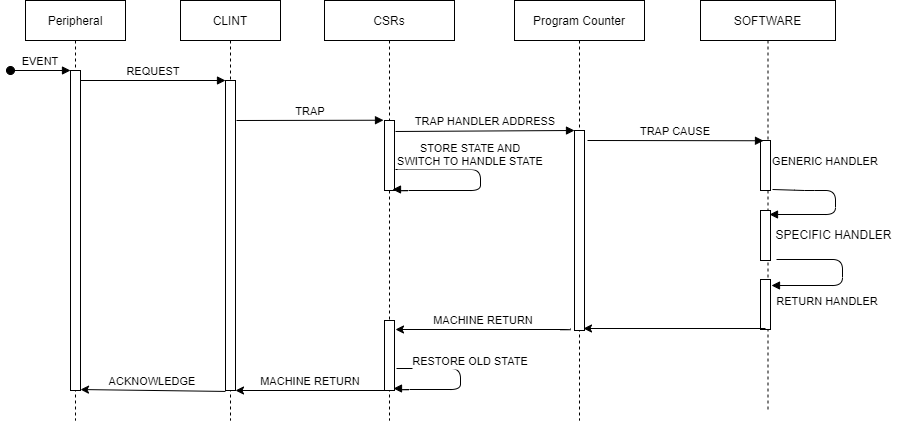

The diagram above was exported from draw.io. Its source (the exported page's mxGraphModel, read from the mxfile embedded in the PNG):
<mxGraphModel dx="1050" dy="549" grid="1" gridSize="10" guides="1" tooltips="1" connect="1" arrows="1" fold="1" page="0" pageScale="1" pageWidth="850" pageHeight="1100" math="0" shadow="0">
  <root>
    <mxCell id="0" />
    <mxCell id="1" parent="0" />
    <mxCell id="3nuBFxr9cyL0pnOWT2aG-1" value="Peripheral" style="shape=umlLifeline;perimeter=lifelinePerimeter;container=1;collapsible=0;recursiveResize=0;rounded=0;shadow=0;strokeWidth=1;" parent="1" vertex="1">
      <mxGeometry x="120" y="80" width="100" height="420" as="geometry" />
    </mxCell>
    <mxCell id="3nuBFxr9cyL0pnOWT2aG-2" value="" style="points=[];perimeter=orthogonalPerimeter;rounded=0;shadow=0;strokeWidth=1;" parent="3nuBFxr9cyL0pnOWT2aG-1" vertex="1">
      <mxGeometry x="45" y="70" width="10" height="320" as="geometry" />
    </mxCell>
    <mxCell id="3nuBFxr9cyL0pnOWT2aG-3" value="EVENT" style="verticalAlign=bottom;startArrow=oval;endArrow=block;startSize=8;shadow=0;strokeWidth=1;" parent="3nuBFxr9cyL0pnOWT2aG-1" target="3nuBFxr9cyL0pnOWT2aG-2" edge="1">
      <mxGeometry relative="1" as="geometry">
        <mxPoint x="-15" y="70" as="sourcePoint" />
      </mxGeometry>
    </mxCell>
    <mxCell id="3nuBFxr9cyL0pnOWT2aG-5" value="CLINT" style="shape=umlLifeline;perimeter=lifelinePerimeter;container=1;collapsible=0;recursiveResize=0;rounded=0;shadow=0;strokeWidth=1;" parent="1" vertex="1">
      <mxGeometry x="275" y="80" width="100" height="420" as="geometry" />
    </mxCell>
    <mxCell id="3nuBFxr9cyL0pnOWT2aG-6" value="" style="points=[];perimeter=orthogonalPerimeter;rounded=0;shadow=0;strokeWidth=1;" parent="3nuBFxr9cyL0pnOWT2aG-5" vertex="1">
      <mxGeometry x="45" y="80" width="10" height="310" as="geometry" />
    </mxCell>
    <mxCell id="avjEXnm1L65SKE_P1i2M-4" value="TRAP" style="verticalAlign=bottom;endArrow=block;entryX=-0.1;entryY=-0.004;shadow=0;strokeWidth=1;entryDx=0;entryDy=0;entryPerimeter=0;" parent="3nuBFxr9cyL0pnOWT2aG-5" target="avjEXnm1L65SKE_P1i2M-6" edge="1">
      <mxGeometry relative="1" as="geometry">
        <mxPoint x="56" y="120" as="sourcePoint" />
        <mxPoint x="231" y="120.00000000000011" as="targetPoint" />
      </mxGeometry>
    </mxCell>
    <mxCell id="3nuBFxr9cyL0pnOWT2aG-8" value="REQUEST" style="verticalAlign=bottom;endArrow=block;entryX=0;entryY=0;shadow=0;strokeWidth=1;" parent="1" source="3nuBFxr9cyL0pnOWT2aG-2" target="3nuBFxr9cyL0pnOWT2aG-6" edge="1">
      <mxGeometry relative="1" as="geometry">
        <mxPoint x="275" y="160" as="sourcePoint" />
      </mxGeometry>
    </mxCell>
    <mxCell id="avjEXnm1L65SKE_P1i2M-1" value="SOFTWARE" style="shape=umlLifeline;perimeter=lifelinePerimeter;container=1;collapsible=0;recursiveResize=0;rounded=0;shadow=0;strokeWidth=1;" parent="1" vertex="1">
      <mxGeometry x="795" y="80" width="135" height="410" as="geometry" />
    </mxCell>
    <mxCell id="avjEXnm1L65SKE_P1i2M-2" value="" style="points=[];perimeter=orthogonalPerimeter;rounded=0;shadow=0;strokeWidth=1;" parent="avjEXnm1L65SKE_P1i2M-1" vertex="1">
      <mxGeometry x="60" y="140" width="10" height="50" as="geometry" />
    </mxCell>
    <mxCell id="avjEXnm1L65SKE_P1i2M-17" value="GENERIC HANDLER" style="verticalAlign=bottom;endArrow=block;shadow=0;strokeWidth=1;entryX=1.4;entryY=0.08;entryDx=0;entryDy=0;entryPerimeter=0;exitX=1.3;exitY=0.98;exitDx=0;exitDy=0;exitPerimeter=0;" parent="avjEXnm1L65SKE_P1i2M-1" edge="1">
      <mxGeometry x="-0.3071" y="20" relative="1" as="geometry">
        <mxPoint x="72" y="189" as="sourcePoint" />
        <mxPoint x="69" y="214" as="targetPoint" />
        <Array as="points">
          <mxPoint x="104" y="190" />
          <mxPoint x="135" y="190" />
          <mxPoint x="135" y="214" />
        </Array>
        <mxPoint as="offset" />
      </mxGeometry>
    </mxCell>
    <mxCell id="avjEXnm1L65SKE_P1i2M-36" value="" style="points=[];perimeter=orthogonalPerimeter;rounded=0;shadow=0;strokeWidth=1;" parent="avjEXnm1L65SKE_P1i2M-1" vertex="1">
      <mxGeometry x="60" y="210" width="10" height="50" as="geometry" />
    </mxCell>
    <mxCell id="avjEXnm1L65SKE_P1i2M-38" value="" style="points=[];perimeter=orthogonalPerimeter;rounded=0;shadow=0;strokeWidth=1;" parent="avjEXnm1L65SKE_P1i2M-1" vertex="1">
      <mxGeometry x="60" y="279" width="10" height="50" as="geometry" />
    </mxCell>
    <mxCell id="avjEXnm1L65SKE_P1i2M-40" value="SPECIFIC HANDLER" style="text;html=1;strokeColor=none;fillColor=none;align=center;verticalAlign=middle;whiteSpace=wrap;rounded=0;" parent="avjEXnm1L65SKE_P1i2M-1" vertex="1">
      <mxGeometry x="71" y="220" width="125" height="30" as="geometry" />
    </mxCell>
    <mxCell id="avjEXnm1L65SKE_P1i2M-5" value="CSRs" style="shape=umlLifeline;perimeter=lifelinePerimeter;container=1;collapsible=0;recursiveResize=0;rounded=0;shadow=0;strokeWidth=1;" parent="1" vertex="1">
      <mxGeometry x="419" y="80" width="130" height="420" as="geometry" />
    </mxCell>
    <mxCell id="avjEXnm1L65SKE_P1i2M-6" value="" style="points=[];perimeter=orthogonalPerimeter;rounded=0;shadow=0;strokeWidth=1;" parent="avjEXnm1L65SKE_P1i2M-5" vertex="1">
      <mxGeometry x="60" y="120" width="10" height="70" as="geometry" />
    </mxCell>
    <mxCell id="avjEXnm1L65SKE_P1i2M-12" value="STORE STATE AND&#10;SWITCH TO HANDLE STATE" style="verticalAlign=bottom;endArrow=block;entryX=0.9;entryY=0.5;shadow=0;strokeWidth=1;entryDx=0;entryDy=0;entryPerimeter=0;edgeStyle=orthogonalEdgeStyle;exitX=1.2;exitY=0.25;exitDx=0;exitDy=0;exitPerimeter=0;" parent="avjEXnm1L65SKE_P1i2M-5" edge="1">
      <mxGeometry x="-0.2308" y="-1" relative="1" as="geometry">
        <mxPoint x="71" y="169" as="sourcePoint" />
        <mxPoint x="68" y="189" as="targetPoint" />
        <Array as="points">
          <mxPoint x="156" y="169" />
          <mxPoint x="156" y="190" />
          <mxPoint x="74" y="190" />
          <mxPoint x="74" y="189" />
        </Array>
        <mxPoint as="offset" />
      </mxGeometry>
    </mxCell>
    <mxCell id="avjEXnm1L65SKE_P1i2M-14" value="TRAP HANDLER ADDRESS" style="verticalAlign=bottom;endArrow=block;entryX=0;entryY=0;shadow=0;strokeWidth=1;exitX=1.1;exitY=0.157;exitDx=0;exitDy=0;exitPerimeter=0;" parent="avjEXnm1L65SKE_P1i2M-5" source="avjEXnm1L65SKE_P1i2M-6" edge="1">
      <mxGeometry relative="1" as="geometry">
        <mxPoint x="76" y="130" as="sourcePoint" />
        <mxPoint x="250" y="130.0000000000001" as="targetPoint" />
      </mxGeometry>
    </mxCell>
    <mxCell id="avjEXnm1L65SKE_P1i2M-39" value="" style="points=[];perimeter=orthogonalPerimeter;rounded=0;shadow=0;strokeWidth=1;" parent="avjEXnm1L65SKE_P1i2M-5" vertex="1">
      <mxGeometry x="60" y="320" width="10" height="70" as="geometry" />
    </mxCell>
    <mxCell id="avjEXnm1L65SKE_P1i2M-7" value="Program Counter" style="shape=umlLifeline;perimeter=lifelinePerimeter;container=1;collapsible=0;recursiveResize=0;rounded=0;shadow=0;strokeWidth=1;" parent="1" vertex="1">
      <mxGeometry x="609" y="80" width="130" height="420" as="geometry" />
    </mxCell>
    <mxCell id="avjEXnm1L65SKE_P1i2M-8" value="" style="points=[];perimeter=orthogonalPerimeter;rounded=0;shadow=0;strokeWidth=1;" parent="avjEXnm1L65SKE_P1i2M-7" vertex="1">
      <mxGeometry x="60" y="130" width="10" height="200" as="geometry" />
    </mxCell>
    <mxCell id="avjEXnm1L65SKE_P1i2M-15" value="TRAP CAUSE" style="verticalAlign=bottom;endArrow=block;entryX=0.3;entryY=0.005;shadow=0;strokeWidth=1;startArrow=none;entryDx=0;entryDy=0;entryPerimeter=0;exitX=1.3;exitY=0.05;exitDx=0;exitDy=0;exitPerimeter=0;" parent="1" source="avjEXnm1L65SKE_P1i2M-8" target="avjEXnm1L65SKE_P1i2M-2" edge="1">
      <mxGeometry relative="1" as="geometry">
        <mxPoint x="689" y="220.95000000000005" as="sourcePoint" />
        <mxPoint x="860" y="210.0000000000001" as="targetPoint" />
      </mxGeometry>
    </mxCell>
    <mxCell id="avjEXnm1L65SKE_P1i2M-20" value="RETURN HANDLER" style="verticalAlign=bottom;endArrow=block;shadow=0;strokeWidth=1;entryX=1.1;entryY=0.12;entryDx=0;entryDy=0;entryPerimeter=0;" parent="1" target="avjEXnm1L65SKE_P1i2M-38" edge="1">
      <mxGeometry x="0.3165" y="25" relative="1" as="geometry">
        <mxPoint x="871" y="339" as="sourcePoint" />
        <mxPoint x="870" y="407" as="targetPoint" />
        <Array as="points">
          <mxPoint x="937" y="339" />
          <mxPoint x="937" y="365" />
        </Array>
        <mxPoint as="offset" />
      </mxGeometry>
    </mxCell>
    <mxCell id="avjEXnm1L65SKE_P1i2M-24" value="" style="verticalAlign=bottom;endArrow=classic;shadow=0;strokeWidth=1;endFill=1;edgeStyle=orthogonalEdgeStyle;entryX=1.3;entryY=0.99;entryDx=0;entryDy=0;entryPerimeter=0;exitX=0;exitY=0.92;exitDx=0;exitDy=0;exitPerimeter=0;" parent="1" edge="1">
      <mxGeometry relative="1" as="geometry">
        <mxPoint x="860" y="408" as="sourcePoint" />
        <mxPoint x="678" y="408" as="targetPoint" />
      </mxGeometry>
    </mxCell>
    <mxCell id="avjEXnm1L65SKE_P1i2M-30" value="MACHINE RETURN" style="verticalAlign=bottom;endArrow=classic;shadow=0;strokeWidth=1;exitX=0.1;exitY=0.995;exitDx=0;exitDy=0;exitPerimeter=0;endFill=1;edgeStyle=orthogonalEdgeStyle;" parent="1" edge="1">
      <mxGeometry relative="1" as="geometry">
        <mxPoint x="665" y="408" as="sourcePoint" />
        <mxPoint x="490" y="409" as="targetPoint" />
        <Array as="points">
          <mxPoint x="665" y="409" />
        </Array>
      </mxGeometry>
    </mxCell>
    <mxCell id="avjEXnm1L65SKE_P1i2M-33" value="ACKNOWLEDGE" style="verticalAlign=bottom;endArrow=classic;shadow=0;strokeWidth=1;endFill=1;exitX=0;exitY=1.003;exitDx=0;exitDy=0;exitPerimeter=0;entryX=1;entryY=0.997;entryDx=0;entryDy=0;entryPerimeter=0;" parent="1" source="3nuBFxr9cyL0pnOWT2aG-6" target="3nuBFxr9cyL0pnOWT2aG-2" edge="1">
      <mxGeometry relative="1" as="geometry">
        <mxPoint x="342" y="416.94000000000005" as="sourcePoint" />
        <mxPoint x="185" y="417" as="targetPoint" />
      </mxGeometry>
    </mxCell>
    <mxCell id="avjEXnm1L65SKE_P1i2M-35" value="RESTORE OLD STATE" style="verticalAlign=bottom;endArrow=block;entryX=0.9;entryY=0.5;shadow=0;strokeWidth=1;entryDx=0;entryDy=0;entryPerimeter=0;edgeStyle=orthogonalEdgeStyle;exitX=1.2;exitY=0.25;exitDx=0;exitDy=0;exitPerimeter=0;" parent="1" edge="1">
      <mxGeometry x="-0.1373" y="10" relative="1" as="geometry">
        <mxPoint x="491" y="448" as="sourcePoint" />
        <mxPoint x="488" y="468" as="targetPoint" />
        <Array as="points">
          <mxPoint x="555" y="448" />
          <mxPoint x="555" y="469" />
          <mxPoint x="494" y="469" />
          <mxPoint x="494" y="468" />
        </Array>
        <mxPoint as="offset" />
      </mxGeometry>
    </mxCell>
    <mxCell id="avjEXnm1L65SKE_P1i2M-31" value="MACHINE RETURN" style="verticalAlign=bottom;endArrow=classic;shadow=0;strokeWidth=1;endFill=1;" parent="1" edge="1">
      <mxGeometry relative="1" as="geometry">
        <mxPoint x="480" y="470" as="sourcePoint" />
        <mxPoint x="330" y="470" as="targetPoint" />
      </mxGeometry>
    </mxCell>
  </root>
</mxGraphModel>